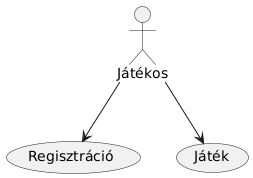

The diagram above was rendered by PlantUML. Its source (embedded in the PNG):
@startuml
:Játékos: as J
(Regisztráció) as F1
(Játék) as F2
J --> F1
J --> F2
@enduml